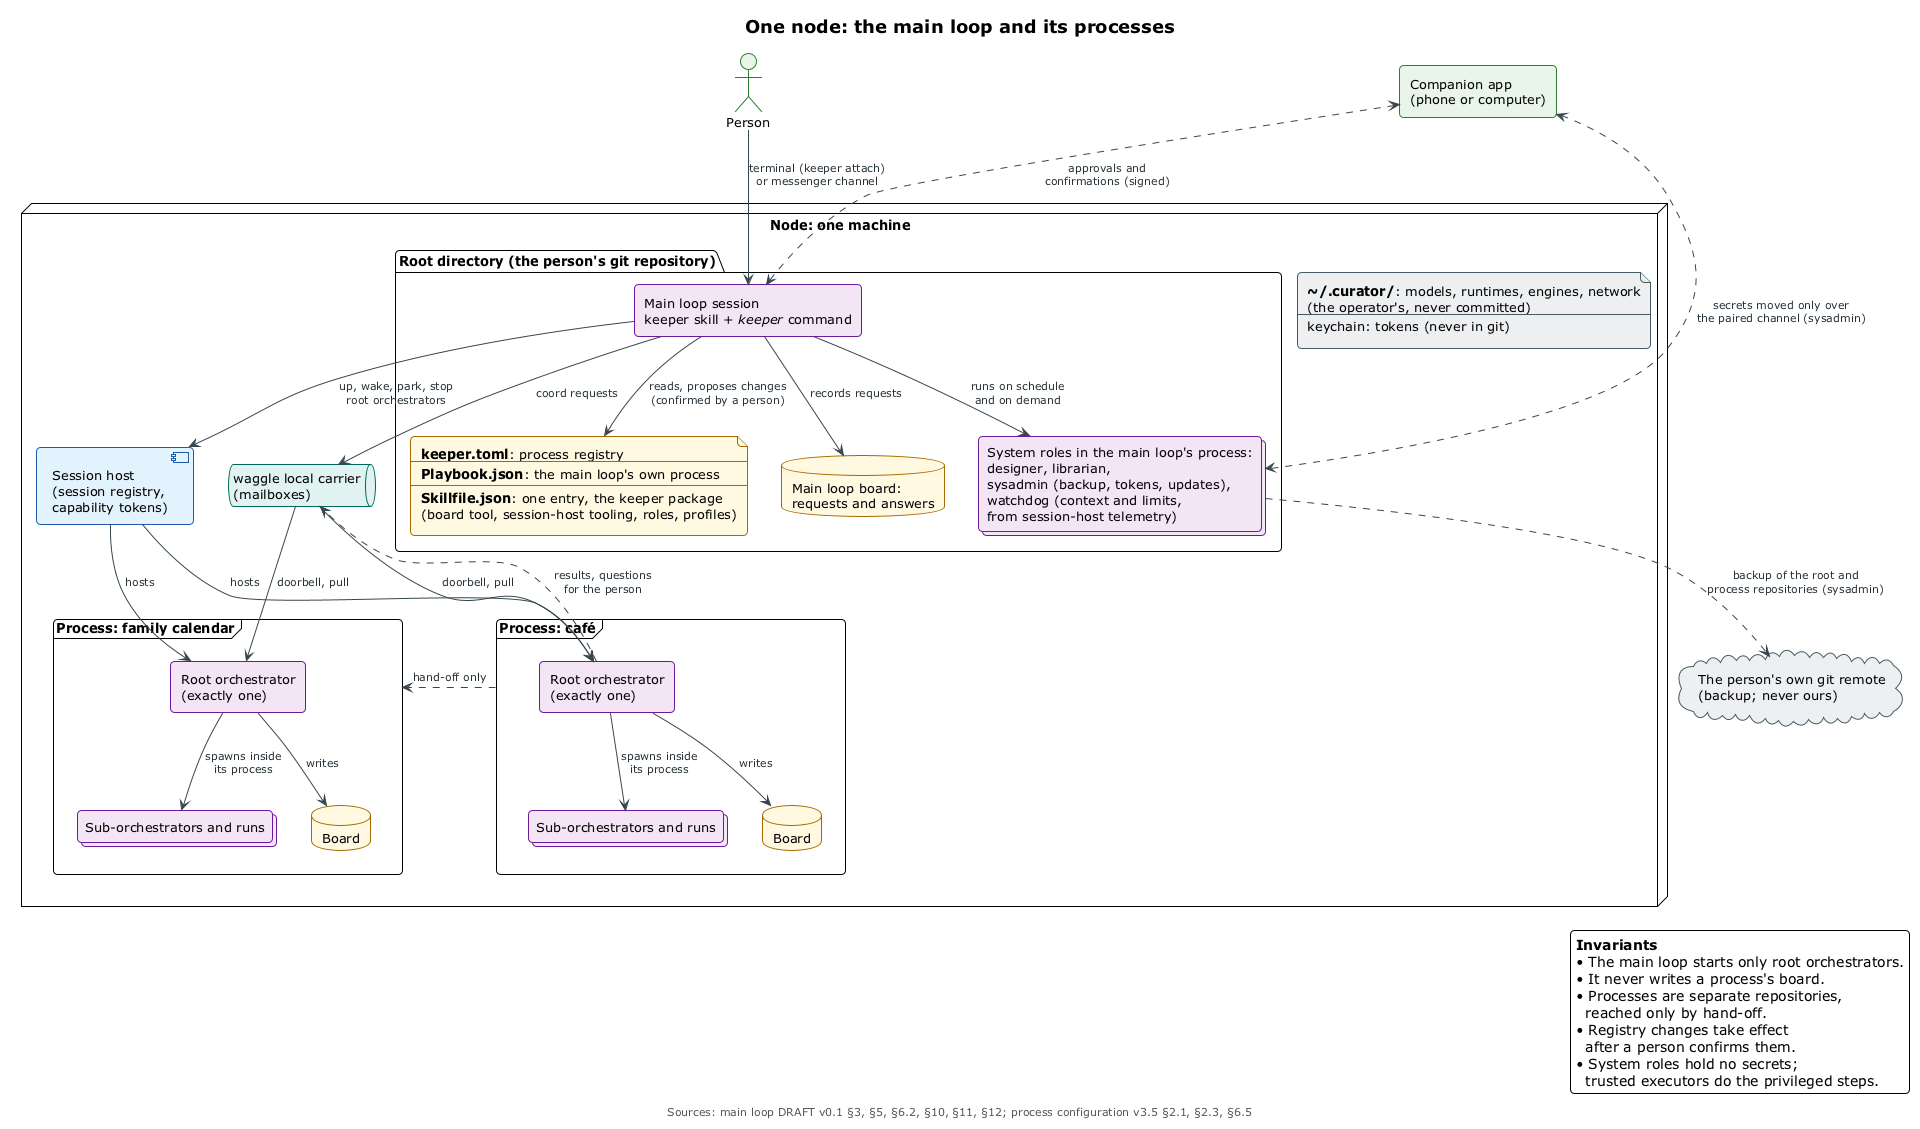

The diagram above was rendered by PlantUML. Its source (embedded in the PNG):
@startuml one-node-system
!include ../_includes/theme.puml

' One node: the main loop in its root directory with the process registry,
' its own board and its system roles, the session host, several processes
' (each its own repository with exactly one root orchestrator), the
' operator's private files, the person's own backup remote, and the person
' reaching the main loop through channels and the companion app.
' Sources: main loop spec DRAFT v0.1 §3, §5, §6.2, §10, §11, §12;
' curator-playbook process configuration DRAFT v3.5 §2.1, §2.3, §6.5.

title One node: the main loop and its processes
caption Sources: main loop DRAFT v0.1 §3, §5, §6.2, §10, §11, §12; process configuration v3.5 §2.1, §2.3, §6.5

hide stereotype

skinparam component<<service>> {
  BackgroundColor $SERVICE
  BorderColor $SERVICE_LINE
}
skinparam rectangle<<agent>> {
  BackgroundColor $AGENT
  BorderColor $AGENT_LINE
}
skinparam collections<<agent>> {
  BackgroundColor $AGENT
  BorderColor $AGENT_LINE
}
skinparam file<<committed>> {
  BackgroundColor $COMMITTED
  BorderColor $COMMITTED_LINE
}
skinparam database<<committed>> {
  BackgroundColor $COMMITTED
  BorderColor $COMMITTED_LINE
}
skinparam file<<private>> {
  BackgroundColor $PRIVATE
  BorderColor $PRIVATE_LINE
}
skinparam cloud<<private>> {
  BackgroundColor $PRIVATE
  BorderColor $PRIVATE_LINE
}
skinparam actor<<person>> {
  BackgroundColor $PERSON
  BorderColor $PERSON_LINE
}
skinparam rectangle<<person>> {
  BackgroundColor $PERSON
  BorderColor $PERSON_LINE
}
skinparam queue<<carrier>> {
  BackgroundColor $CARRIER
  BorderColor $CARRIER_LINE
}

actor "Person" as person <<person>>
rectangle "Companion app\n(phone or computer)" as app <<person>>
cloud "The person's own git remote\n(backup; never ours)" as remote <<private>>

node "Node: one machine" as node {

  folder "Root directory (the person's git repository)" as root {
    rectangle "Main loop session\nkeeper skill + <i>keeper</i> command" as mainloop <<agent>>
    collections "System roles in the main loop's process:\ndesigner, librarian,\nsysadmin (backup, tokens, updates),\nwatchdog (context and limits,\nfrom session-host telemetry)" as sysroles <<agent>>
    file registry <<committed>> [
      <b>keeper.toml</b>: process registry
      ----
      <b>Playbook.json</b>: the main loop's own process
      ----
      <b>Skillfile.json</b>: one entry, the keeper package
      (board tool, session-host tooling, roles, profiles)
    ]
    database "Main loop board:\nrequests and answers" as rootboard <<committed>>
  }

  component "Session host\n(session registry,\ncapability tokens)" as sessionhost <<service>>
  queue "waggle local carrier\n(mailboxes)" as carrier <<carrier>>

  frame "Process: family calendar" as procCal {
    rectangle "Root orchestrator\n(exactly one)" as rootCal <<agent>>
    collections "Sub-orchestrators and runs" as runsCal <<agent>>
    database "Board" as boardCal <<committed>>
  }

  frame "Process: café" as procCafe {
    rectangle "Root orchestrator\n(exactly one)" as rootCafe <<agent>>
    collections "Sub-orchestrators and runs" as runsCafe <<agent>>
    database "Board" as boardCafe <<committed>>
  }

  file operatorfiles <<private>> [
    <b><U+007E>/.curator/</b>: models, runtimes, engines, network
    (the operator's, never committed)
    ----
    keychain: tokens (never in git)
  ]
}

person --> mainloop : terminal (keeper attach)\nor messenger channel
app <..> mainloop : approvals and\nconfirmations (signed)
app <..> sysroles : secrets moved only over\nthe paired channel (sysadmin)

mainloop --> registry : reads, proposes changes\n(confirmed by a person)
mainloop --> rootboard : records requests
mainloop --> sysroles : runs on schedule\nand on demand
mainloop --> sessionhost : up, wake, park, stop\nroot orchestrators
mainloop --> carrier : coord requests
carrier --> rootCal : doorbell, pull
carrier --> rootCafe : doorbell, pull
rootCafe ..> carrier : results, questions\nfor the person

sessionhost --> rootCal : hosts
sessionhost --> rootCafe : hosts

sysroles ..> remote : backup of the root and\nprocess repositories (sysadmin)

rootCal --> runsCal : spawns inside\nits process
rootCafe --> runsCafe : spawns inside\nits process
rootCal --> boardCal : writes
rootCafe --> boardCafe : writes

procCafe .right.> procCal : hand-off only

legend right
  <b>Invariants</b>
  • The main loop starts only root orchestrators.
  • It never writes a process's board.
  • Processes are separate repositories,
    reached only by hand-off.
  • Registry changes take effect
    after a person confirms them.
  • System roles hold no secrets;
    trusted executors do the privileged steps.
endlegend

@enduml